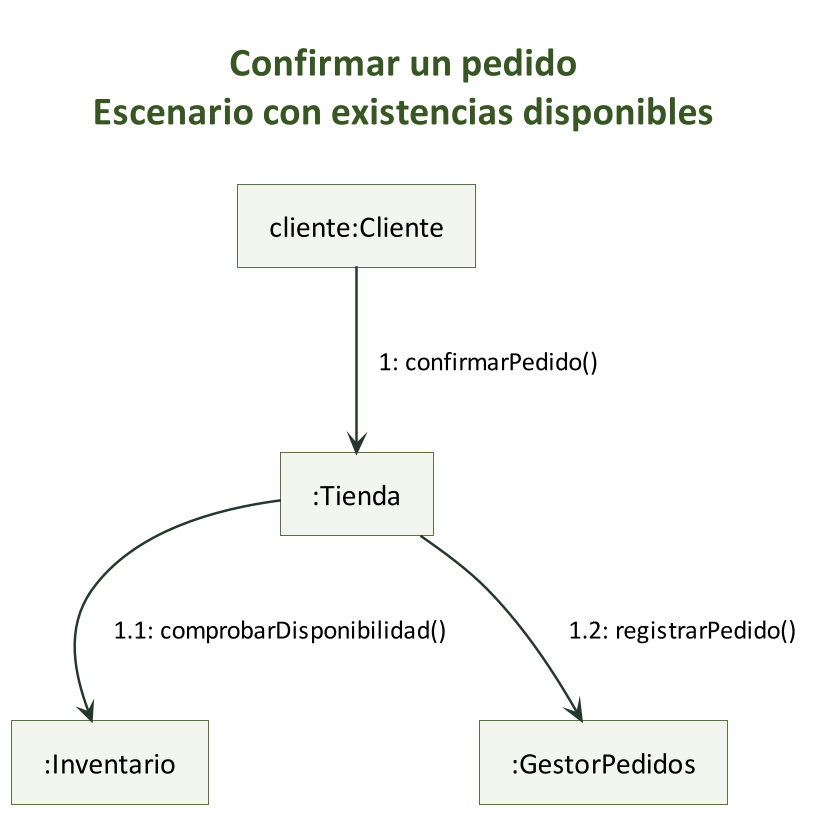

The diagram above was rendered by PlantUML. Its source (embedded in the PNG):
@startuml
skinparam backgroundColor white
skinparam shadowing false
skinparam defaultFontName Calibri
skinparam defaultFontSize 18
skinparam ArrowFontSize 16
skinparam ArrowColor #25382D
skinparam ArrowThickness 1.5
skinparam titleFontSize 24
skinparam titleFontColor #385623
skinparam dpi 160
skinparam padding 12
skinparam ActivityBackgroundColor #F3F6EE
skinparam ActivityBorderColor #385623
skinparam ActivityDiamondBackgroundColor #FFFFFF
skinparam ActivityDiamondBorderColor #385623
skinparam ActivityStartColor #25382D
skinparam ActivityEndColor #25382D
skinparam ActivityBarColor #385623
skinparam StateBackgroundColor #F3F6EE
skinparam StateBorderColor #385623
skinparam StateStartColor #25382D
skinparam StateEndColor #25382D
skinparam ObjectBackgroundColor #F3F6EE
skinparam ObjectBorderColor #385623
skinparam conditionStyle InsideDiamond
skinparam ConditionEndStyle diamond
title
Confirmar un pedido
Escenario con existencias disponibles
end title
hide empty members
skinparam nodesep 65
skinparam ranksep 65
object "cliente:Cliente" as Cliente
object ":Tienda" as Tienda
object ":Inventario" as Inventario
object ":GestorPedidos" as Gestor
Cliente --> Tienda : 1: confirmarPedido()
Tienda --> Inventario : 1.1: comprobarDisponibilidad()
Tienda --> Gestor : 1.2: registrarPedido()
@enduml